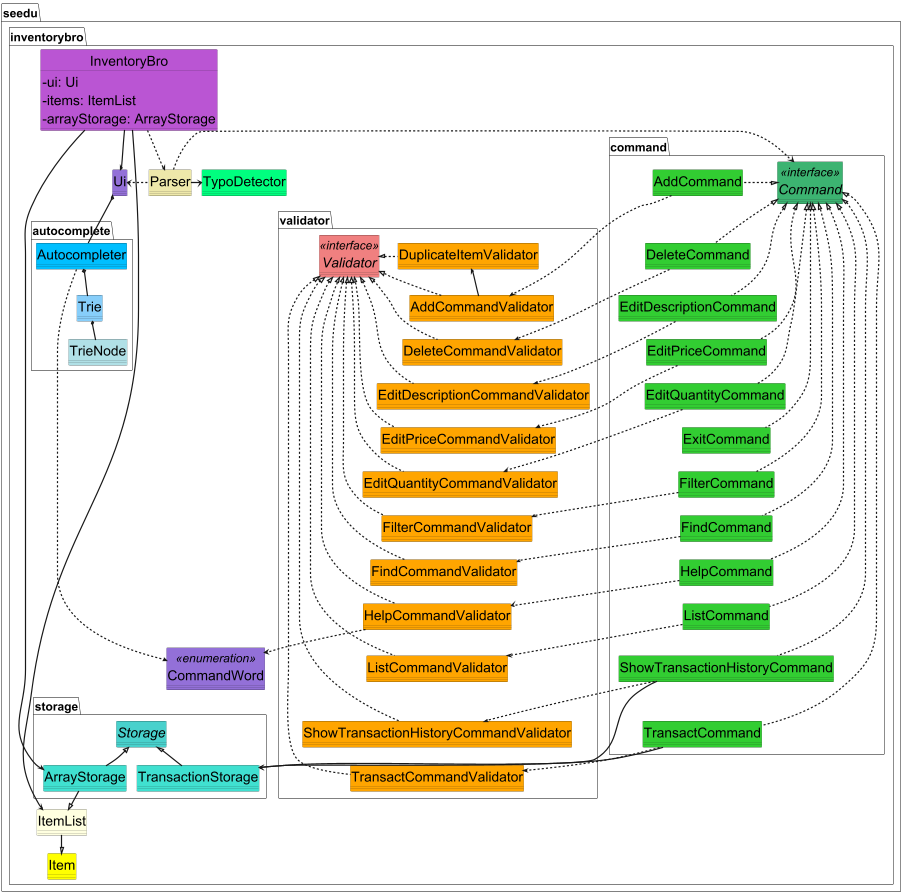

The diagram above was rendered by PlantUML. Its source (embedded in the PNG):
@startuml
'https://plantuml.com/class-diagram

skinparam shadowing false
skinparam classAttributeIconSize 0
skinparam packageFontSize 40
skinparam classFontSize 35
skinparam classAttributeFontSize 46
skinparam classStereotypeFontSize 40
skinparam ArrowThickness 4
hide circle

package "seedu.inventorybro" {
    class InventoryBro #mediumorchid {
        - ui: Ui
        - items: ItemList
        - arrayStorage: ArrayStorage
    }

    class Ui #mediumpurple
    class Parser #palegoldenrod
    class TypoDetector #springgreen
    enum CommandWord <<enumeration>> #mediumpurple

    package "command" {
        interface Command <<interface>> #mediumseagreen

        class AddCommand #limegreen
        class DeleteCommand #limegreen
        class EditDescriptionCommand #limegreen
        class EditPriceCommand #limegreen
        class EditQuantityCommand #limegreen
        class TransactCommand #limegreen
        class ShowTransactionHistoryCommand #limegreen
        class ListCommand #limegreen
        class FindCommand #limegreen
        class FilterCommand #limegreen
        class HelpCommand #limegreen
        class ExitCommand #limegreen
    }

    package "storage" {
        abstract class Storage #mediumturquoise
        class ArrayStorage #turquoise
        class TransactionStorage #turquoise
    }

    class ItemList #lightyellow
    class Item #yellow

    package "validator" {
        interface Validator <<interface>> #lightcoral

        class AddCommandValidator #orange
        class DeleteCommandValidator #orange
        class DuplicateItemValidator #orange
        class EditDescriptionCommandValidator #orange
        class EditPriceCommandValidator #orange
        class EditQuantityCommandValidator #orange
        class FilterCommandValidator #orange
        class FindCommandValidator #orange
        class HelpCommandValidator #orange
        class ListCommandValidator #orange
        class ShowTransactionHistoryCommandValidator #orange
        class TransactCommandValidator #orange
    }

    package "autocomplete" {
        class Autocompleter #deepskyblue
        class Trie #lightskyblue
        class TrieNode #powderblue
    }

    'main alignment
    Parser -[hidden]down-> "storage"
    "command" -[hidden]right-> "validator"

    'Main
    InventoryBro .down.> Parser
    Parser .right.> Command
    InventoryBro -down-> Ui
    Parser .left.> Ui
    Parser -right-> TypoDetector
    InventoryBro --> ArrayStorage
    Autocompleter -up-* Ui
    Autocompleter ..> CommandWord
    HelpCommandValidator ..> CommandWord
    InventoryBro --> ItemList

    'storage
    ArrayStorage -up-|> Storage
    TransactionStorage -up-|> Storage
    ArrayStorage --|> ItemList
    ItemList --|> Item

    TransactCommand -down-> TransactionStorage
    ShowTransactionHistoryCommand -down-> TransactionStorage

    'autocomplete
    TrieNode -up-* Trie
    Trie -up-* Autocompleter

    'Alignment
    AddCommand -[hidden]down-> DeleteCommand
    DeleteCommand -[hidden]down-> EditDescriptionCommand
    EditDescriptionCommand -[hidden]down-> EditPriceCommand
    EditPriceCommand -[hidden]down-> EditQuantityCommand
    EditQuantityCommand -[hidden]down-> ExitCommand
    ExitCommand -[hidden]down-> FilterCommand
    FilterCommand -[hidden]down-> FindCommand
    FindCommand -[hidden]down-> HelpCommand
    HelpCommand -[hidden]down-> ListCommand
    ListCommand -[hidden]down-> ShowTransactionHistoryCommand
    ShowTransactionHistoryCommand -[hidden]down-> TransactCommand

    AddCommandValidator -[hidden]down-> DeleteCommandValidator
    DeleteCommandValidator -[hidden]down-> EditDescriptionCommandValidator
    EditDescriptionCommandValidator -[hidden]down-> EditPriceCommandValidator
    EditPriceCommandValidator -[hidden]down-> EditQuantityCommandValidator
    EditQuantityCommandValidator -[hidden]down-> FilterCommandValidator
    FilterCommandValidator -[hidden]down-> FindCommandValidator
    FindCommandValidator -[hidden]down-> HelpCommandValidator
    HelpCommandValidator -[hidden]down-> ListCommandValidator
    ListCommandValidator -[hidden]down-> ShowTransactionHistoryCommandValidator
    ShowTransactionHistoryCommandValidator -[hidden]down-> TransactCommandValidator

    'Commands to CommandValidators
    AddCommand ..> AddCommandValidator
    DeleteCommand ..> DeleteCommandValidator
    EditDescriptionCommand ..> EditDescriptionCommandValidator
    EditPriceCommand ..> EditPriceCommandValidator
    EditQuantityCommand ..> EditQuantityCommandValidator
    FilterCommand ..> FilterCommandValidator
    FindCommand ..> FindCommandValidator
    HelpCommand ..> HelpCommandValidator
    ListCommand ..> ListCommandValidator
    ShowTransactionHistoryCommand ..> ShowTransactionHistoryCommandValidator
    TransactCommand ..> TransactCommandValidator

    'Commands to Command interface
    AddCommand .left.|> Command
    DeleteCommand .left.|> Command
    EditDescriptionCommand .left.|> Command
    EditPriceCommand .left.|> Command
    EditQuantityCommand .left.|> Command
    ExitCommand .left.|> Command
    FilterCommand .left.|> Command
    FindCommand .left.|> Command
    HelpCommand .left.|> Command
    ListCommand .left.|> Command
    ShowTransactionHistoryCommand .left.|> Command
    TransactCommand .left.|> Command

    'CommandValidators to Validator interface
    DuplicateItemValidator <-- AddCommandValidator
    Validator <|.right. AddCommandValidator
    Validator <|.right. DuplicateItemValidator
    Validator <|.right. DeleteCommandValidator
    Validator <|.right. EditDescriptionCommandValidator
    Validator <|.right. EditPriceCommandValidator
    Validator <|.right. EditQuantityCommandValidator
    Validator <|.right. FilterCommandValidator
    Validator <|.right. FindCommandValidator
    Validator <|.right. HelpCommandValidator
    Validator <|.right. ListCommandValidator
    Validator <|.right. ShowTransactionHistoryCommandValidator
    Validator <|.right. TransactCommandValidator
}

@enduml